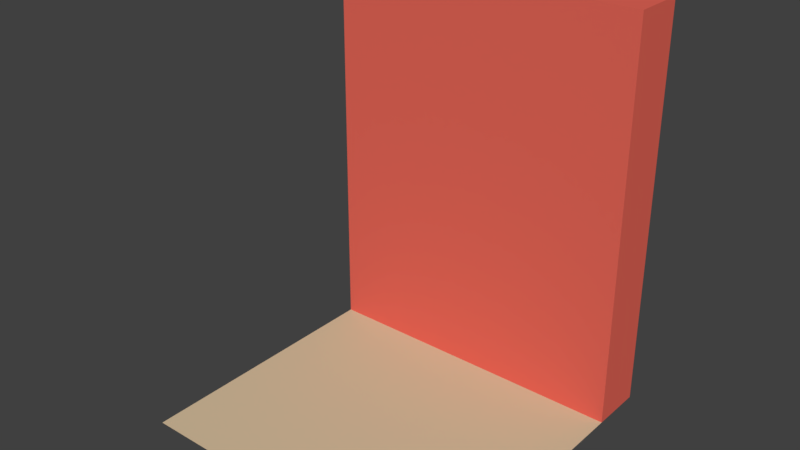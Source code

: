 # Source: wall1.blend  (saved by Blender 2.79.0; exported with 4.5.12 LTS)
import bpy
from mathutils import Matrix  # noqa: F401  (used for matrix-valued properties, if any)

bpy.ops.wm.read_factory_settings(use_empty=True)
scene = bpy.context.scene
scene.name = 'Scene'

# ---- collections
col_collection_1 = bpy.data.collections.new('Collection 1'); scene.collection.children.link(col_collection_1)

# ---- materials (node trees are filled in below, after node groups)
mat_material = bpy.data.materials.new('Material')
mat_material.alpha_threshold = 0.0
mat_material.use_transparent_shadow = False
mat_material.diffuse_color = (0.8, 0.1364, 0.09881, 1.0)
mat_material.roughness = 0.5
mat_material.line_color = (0.0, 0.0, 0.0, 1.0)
mat_wood = bpy.data.materials.new('Wood')
mat_wood.alpha_threshold = 0.0
mat_wood.use_transparent_shadow = False
mat_wood.diffuse_color = (0.6667, 0.5451, 0.3569, 1.0)
mat_wood.specular_color = (0.33, 0.33, 0.33)
mat_wood.roughness = 0.5
mat_wood.specular_intensity = 0.137
mat_leafs = bpy.data.materials.new('Leafs')
mat_leafs.alpha_threshold = 0.0
mat_leafs.use_transparent_shadow = False
mat_leafs.diffuse_color = (0.2706, 0.4078, 0.4, 1.0)
mat_leafs.specular_color = (0.33, 0.33, 0.33)
mat_leafs.roughness = 0.5
mat_leafs.specular_intensity = 1.0

# ---- material node trees

# ---- world
world_world = bpy.data.worlds.new('World'); scene.world = world_world
world_world.color = (0.05088, 0.05088, 0.05088)
world_world.use_sun_shadow = False
world_world.sun_shadow_jitter_overblur = 0.0
world_world.cycles.sampling_method = 'MANUAL'

# ---- meshes
me_cube_001 = bpy.data.meshes.new('Cube.001')
me_cube_001.from_pydata([(-3.0, 0.0, -1.0), (-3.0, 0.0, 6.5), (-3.0, 1.0, -1.0), (-3.0, 1.0, 6.5), (3.0, 0.0, -1.0), (3.0, 0.0, 6.5), (3.0, 1.0, -1.0), (3.0, 1.0, 6.5)], [], [(0, 1, 3, 2), (2, 3, 7, 6), (6, 7, 5, 4), (4, 5, 1, 0), (2, 6, 4, 0), (7, 3, 1, 5)])
me_cube_001.materials.append(mat_material)
me_cube_001.use_remesh_preserve_volume = False
me_cube_001.use_remesh_preserve_attributes = False
me_cube_001.use_mirror_vertex_groups = False
me_cube_001.update()
me_mesh1_plate_grass_dirt_model = bpy.data.meshes.new('Mesh1_Plate_Grass_Dirt_Model')
me_mesh1_plate_grass_dirt_model.from_pydata([(-1.5, 0.0, 1.5), (1.5, 0.0, 1.5), (1.5, 0.0, -1.5), (-1.5, 0.0, -1.5)], [], [(0, 2, 1), (2, 0, 3)])
me_mesh1_plate_grass_dirt_model.polygons.foreach_set('use_smooth', [True] * 2)
_k = set([(0, 1), (0, 3), (1, 2), (2, 3)])
me_mesh1_plate_grass_dirt_model.attributes.new('sharp_edge', 'BOOLEAN', 'EDGE').data.foreach_set('value', [ (min(e.vertices), max(e.vertices)) in _k for e in me_mesh1_plate_grass_dirt_model.edges])
_uv = me_mesh1_plate_grass_dirt_model.uv_layers.new(name='UVMap')
_uv.uv.foreach_set('vector', [0.0, 0.0, -118.1, 118.1, -118.1, 0.0, -118.1, 118.1, 0.0, 0.0, 0.0, 118.1])
me_mesh1_plate_grass_dirt_model.materials.append(mat_wood)
me_mesh1_plate_grass_dirt_model.materials.append(mat_leafs)
me_mesh1_plate_grass_dirt_model.use_remesh_preserve_volume = False
me_mesh1_plate_grass_dirt_model.use_remesh_preserve_attributes = False
me_mesh1_plate_grass_dirt_model.use_mirror_vertex_groups = False
me_mesh1_plate_grass_dirt_model.update()
me_mesh1_plate_grass_dirt_model.normals_split_custom_set([tuple(v) for v in zip(*[iter([0.0, -1.0, 0.0, 0.0, -1.0, 0.0, 0.0, -1.0, 0.0, 0.0, -1.0, 0.0, 0.0, -1.0, 0.0, 0.0, -1.0, 0.0])] * 3)])

# ---- objects
ob_cube = bpy.data.objects.new('Cube', me_cube_001)
ob_mesh1_plate_grass_dirt_model = bpy.data.objects.new('Mesh1_Plate_Grass_Dirt_Model', me_mesh1_plate_grass_dirt_model)

# ---- transforms, parenting, visibility, modifiers, constraints
ob_cube.location = (0.0, 1.0, 0.5)
ob_cube.scale = (0.5, 0.5, 0.5)
ob_cube.lineart.crease_threshold = 0.0
ob_mesh1_plate_grass_dirt_model.location = (0.0, 0.0, 0.0)
ob_mesh1_plate_grass_dirt_model.rotation_euler = (1.571, -0.0, 0.0)
ob_mesh1_plate_grass_dirt_model.lineart.crease_threshold = 0.0

# ---- collection membership
col_collection_1.objects.link(ob_cube)
col_collection_1.objects.link(ob_mesh1_plate_grass_dirt_model)

# ---- scene / render settings (as saved in the file)
scene.frame_start = 1; scene.frame_end = 250; scene.frame_set(1)
scene.render.engine = 'BLENDER_EEVEE_NEXT'
scene.render.resolution_percentage = 50
scene.render.dither_intensity = 0.0
scene.cycles.use_denoising = False
scene.cycles.samples = 128
scene.cycles.sampling_pattern = 'TABULATED_SOBOL'
scene.cycles.use_adaptive_sampling = False
scene.cycles.use_light_tree = False
scene.cycles.blur_glossy = 0.0
scene.cycles.sample_clamp_indirect = 0.0
scene.view_settings.view_transform = 'Standard'
bpy.context.view_layer.update()

# ---- added for rendering (the .blend has no active camera and no usable light): camera, sun
cam_auto = bpy.data.cameras.new('AutoCamera')
cam_auto.lens = 50.0
cam_auto.sensor_width = 36.0
cam_auto.clip_end = 1000.0
ob_auto_camera = bpy.data.objects.new('AutoCamera', cam_auto)
scene.collection.objects.link(ob_auto_camera)
ob_auto_camera.location = (5.23897, -6.28676, 6.06618)
ob_auto_camera.rotation_euler = (1.09748, -7.21219e-08, 0.694738)
scene.camera = ob_auto_camera
light_auto_sun = bpy.data.lights.new('AutoSun', 'SUN')
light_auto_sun.energy = 3.0
light_auto_sun.angle = 0.0523599
ob_auto_sun = bpy.data.objects.new('AutoSun', light_auto_sun)
scene.collection.objects.link(ob_auto_sun)
ob_auto_sun.rotation_euler = (0.872665, 0.174533, 0.523599)
bpy.context.view_layer.update()

